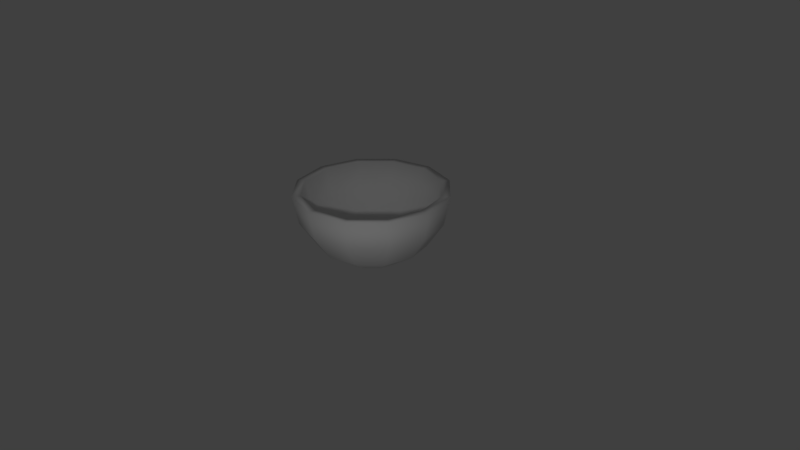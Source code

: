 # Source: bowl_empty.blend  (saved by Blender 2.77.0; exported with 4.5.12 LTS)
import bpy
from mathutils import Matrix  # noqa: F401  (used for matrix-valued properties, if any)

bpy.ops.wm.read_factory_settings(use_empty=True)
scene = bpy.context.scene
scene.name = 'Scene'

# ---- collections
col_collection_1 = bpy.data.collections.new('Collection 1'); scene.collection.children.link(col_collection_1)

# ---- materials (node trees are filled in below, after node groups)
mat_bowl = bpy.data.materials.new('Bowl')
mat_bowl.alpha_threshold = 0.0
mat_bowl.use_transparent_shadow = False
mat_bowl.roughness = 0.5

# ---- material node trees

# ---- world
world_world = bpy.data.worlds.new('World'); scene.world = world_world
world_world.color = (0.05088, 0.05088, 0.05088)
world_world.use_sun_shadow = False
world_world.sun_shadow_jitter_overblur = 0.0
world_world.cycles.sampling_method = 'MANUAL'

# ---- cameras
cam_camera = bpy.data.cameras.new('Camera')
cam_camera.clip_end = 100.0
cam_camera.lens = 35.0
cam_camera.sensor_width = 32.0
cam_camera.sensor_height = 18.0
cam_camera.ortho_scale = 7.314
cam_camera.dof.focus_distance = 0.0
cam_camera.dof.aperture_fstop = 128.0

# ---- lights
light_lamp = bpy.data.lights.new('Lamp', 'POINT')
light_lamp.transmission_factor = 0.0
light_lamp.cutoff_distance = 30.0
light_lamp.energy = 100.0
light_lamp.shadow_buffer_clip_start = 1.001
light_lamp.shadow_soft_size = 0.1
light_lamp.shadow_maximum_resolution = 0.006
light_lamp.use_absolute_resolution = True

# ---- meshes
me_bowl = bpy.data.meshes.new('Bowl')
me_bowl.from_pydata([(-1.0, 0.0, 0.9239), (-0.9239, 0.0, 0.5412), (-0.7071, 0.0, 0.2168), (-0.3827, 0.0, 9.768e-07), (-0.866, 0.5, 0.9239), (-0.8001, 0.4619, 0.5412), (-0.6124, 0.3536, 0.2168), (-0.3314, 0.1913, 9.768e-07), (-0.5, 0.866, 0.9239), (-0.4619, 0.8001, 0.5412), (-0.3536, 0.6124, 0.2168), (-0.1913, 0.3314, 9.768e-07), (-1.394e-07, 1.0, 0.9239), (-1.096e-07, 0.9239, 0.5412), (-1.394e-07, 0.7071, 0.2168), (-1.543e-07, 0.3827, 9.768e-07), (0.5, 0.866, 0.9239), (0.4619, 0.8001, 0.5412), (0.3536, 0.6124, 0.2168), (0.1913, 0.3314, 9.768e-07), (0.866, 0.5, 0.9239), (0.8001, 0.4619, 0.5412), (0.6124, 0.3536, 0.2168), (0.3314, 0.1913, 1e-06), (1.0, -4.57e-08, 0.9239), (0.9239, -4.57e-08, 0.5412), (0.7071, -4.57e-08, 0.2168), (0.3827, -1.589e-08, 9.768e-07), (0.866, -0.5, 0.9239), (0.8001, -0.4619, 0.5412), (0.6124, -0.3536, 0.2168), (0.3314, -0.1913, 9.768e-07), (0.5, -0.866, 0.9239), (0.4619, -0.8001, 0.5412), (0.3536, -0.6124, 0.2168), (0.1913, -0.3314, 9.768e-07), (-2.288e-07, -1.0, 0.9239), (-1.99e-07, -0.9239, 0.5412), (-2.288e-07, -0.7071, 0.2168), (-1.692e-07, -0.3827, 9.768e-07), (-0.5, -0.866, 0.9239), (-0.4619, -0.8001, 0.5412), (-0.3536, -0.6124, 0.2168), (-0.1913, -0.3314, 9.768e-07), (-0.866, -0.5, 0.9239), (-0.8001, -0.4619, 0.5412), (-0.6124, -0.3536, 0.2168), (-0.3314, -0.1913, 9.768e-07), (-0.8899, -1.811e-09, 0.9239), (-0.8222, -1.811e-09, 0.5833), (-0.6293, -1.811e-09, 0.2946), (-0.3406, -1.811e-09, 0.1017), (-0.7707, 0.445, 0.9239), (-0.712, 0.4111, 0.5833), (-0.545, 0.3146, 0.2946), (-0.2949, 0.1703, 0.1017), (-0.445, 0.7707, 0.9239), (-0.4111, 0.712, 0.5833), (-0.3146, 0.545, 0.2946), (-0.1703, 0.2949, 0.1017), (-1.374e-07, 0.8899, 0.9239), (-1.109e-07, 0.8222, 0.5833), (-1.374e-07, 0.6293, 0.2946), (-1.507e-07, 0.3406, 0.1017), (0.445, 0.7707, 0.9239), (0.4111, 0.712, 0.5833), (0.3146, 0.545, 0.2946), (0.1703, 0.2949, 0.1017), (0.7707, 0.445, 0.9239), (0.712, 0.4111, 0.5833), (0.545, 0.3146, 0.2946), (0.2949, 0.1703, 0.1017), (0.8899, -4.248e-08, 0.9239), (0.8222, -4.248e-08, 0.5833), (0.6293, -4.248e-08, 0.2946), (0.3406, -1.595e-08, 0.1017), (0.7707, -0.445, 0.9239), (0.712, -0.4111, 0.5833), (0.545, -0.3146, 0.2946), (0.2949, -0.1703, 0.1017), (0.445, -0.7707, 0.9239), (0.4111, -0.712, 0.5833), (0.3146, -0.545, 0.2946), (0.1703, -0.2949, 0.1017), (-2.17e-07, -0.8899, 0.9239), (-1.905e-07, -0.8222, 0.5833), (-2.17e-07, -0.6293, 0.2946), (-1.639e-07, -0.3406, 0.1017), (-0.445, -0.7707, 0.9239), (-0.4111, -0.712, 0.5833), (-0.3146, -0.545, 0.2946), (-0.1703, -0.2949, 0.1017), (-0.7707, -0.445, 0.9239), (-0.712, -0.4111, 0.5833), (-0.545, -0.3146, 0.2946), (-0.2949, -0.1703, 0.1017)], [], [(3, 2, 6, 7), (1, 0, 4, 5), (2, 1, 5, 6), (6, 5, 9, 10), (7, 6, 10, 11), (5, 4, 8, 9), (10, 9, 13, 14), (11, 10, 14, 15), (9, 8, 12, 13), (15, 14, 18, 19), (13, 12, 16, 17), (14, 13, 17, 18), (19, 18, 22, 23), (17, 16, 20, 21), (18, 17, 21, 22), (22, 21, 25, 26), (23, 22, 26, 27), (21, 20, 24, 25), (26, 25, 29, 30), (27, 26, 30, 31), (25, 24, 28, 29), (31, 30, 34, 35), (29, 28, 32, 33), (30, 29, 33, 34), (33, 32, 36, 37), (34, 33, 37, 38), (35, 34, 38, 39), (38, 37, 41, 42), (39, 38, 42, 43), (37, 36, 40, 41), (43, 42, 46, 47), (41, 40, 44, 45), (42, 41, 45, 46), (47, 46, 2, 3), (45, 44, 0, 1), (46, 45, 1, 2), (47, 3, 7, 11, 15, 19, 23, 27, 31, 35, 39, 43), (51, 55, 54, 50), (49, 53, 52, 48), (50, 54, 53, 49), (54, 58, 57, 53), (55, 59, 58, 54), (53, 57, 56, 52), (58, 62, 61, 57), (59, 63, 62, 58), (57, 61, 60, 56), (63, 67, 66, 62), (61, 65, 64, 60), (62, 66, 65, 61), (67, 71, 70, 66), (65, 69, 68, 64), (66, 70, 69, 65), (70, 74, 73, 69), (71, 75, 74, 70), (69, 73, 72, 68), (74, 78, 77, 73), (75, 79, 78, 74), (73, 77, 76, 72), (79, 83, 82, 78), (77, 81, 80, 76), (78, 82, 81, 77), (81, 85, 84, 80), (82, 86, 85, 81), (83, 87, 86, 82), (86, 90, 89, 85), (87, 91, 90, 86), (85, 89, 88, 84), (91, 95, 94, 90), (89, 93, 92, 88), (90, 94, 93, 89), (95, 51, 50, 94), (93, 49, 48, 92), (94, 50, 49, 93), (95, 91, 87, 83, 79, 75, 71, 67, 63, 59, 55, 51), (12, 60, 64, 16), (16, 64, 68, 20), (20, 68, 72, 24), (28, 76, 80, 32), (36, 84, 88, 40), (40, 88, 92, 44), (44, 92, 48, 0), (32, 80, 84, 36), (0, 48, 52, 4), (4, 52, 56, 8), (24, 72, 76, 28), (8, 56, 60, 12)])
me_bowl.polygons.foreach_set('use_smooth', [1, 1, 1, 1, 1, 1, 1, 1, 1, 1, 1, 1, 1, 1, 1, 1, 1, 1, 1, 1, 1, 1, 1, 1, 1, 1, 1, 1, 1, 1, 1, 1, 1, 1, 1, 1, 0, 1, 1, 1, 1, 1, 1, 1, 1, 1, 1, 1, 1, 1, 1, 1, 1, 1, 1, 1, 1, 1, 1, 1, 1, 1, 1, 1, 1, 1, 1, 1, 1, 1, 1, 1, 1, 1, 1, 1, 1, 1, 1, 1, 1, 1, 1, 1, 1, 1])
_k = set([(51, 55), (51, 95), (55, 59), (59, 63), (63, 67), (67, 71), (71, 75), (75, 79), (79, 83), (83, 87), (87, 91), (91, 95)])
me_bowl.attributes.new('sharp_edge', 'BOOLEAN', 'EDGE').data.foreach_set('value', [ (min(e.vertices), max(e.vertices)) in _k for e in me_bowl.edges])
_uv = me_bowl.uv_layers.new(name='UVMap')
_uv.uv.foreach_set('vector', [0.1771, 0.4935, 0.1942, 0.432, 0.2586, 0.4679, 0.212, 0.513, 0.6893, 0.6149, 0.7633, 0.6043, 0.7528, 0.6923, 0.6796, 0.6961, 0.631, 0.645, 0.6893, 0.6149, 0.6796, 0.6961, 0.6235, 0.7072, 0.6235, 0.7072, 0.6796, 0.6961, 0.6796, 0.79, 0.6235, 0.779, 0.212, 0.513, 0.2586, 0.4679, 0.2957, 0.5301, 0.2321, 0.5466, 0.6796, 0.6961, 0.7528, 0.6923, 0.7528, 0.7939, 0.6796, 0.79, 0.6235, 0.779, 0.6796, 0.79, 0.6893, 0.8713, 0.631, 0.8412, 0.2321, 0.5466, 0.2957, 0.5301, 0.2957, 0.602, 0.2321, 0.5855, 0.6796, 0.79, 0.7528, 0.7939, 0.7633, 0.8818, 0.6893, 0.8713, 0.2321, 0.5855, 0.2957, 0.602, 0.2586, 0.6642, 0.212, 0.6192, 0.513, 0.6149, 0.587, 0.6043, 0.5765, 0.6923, 0.5033, 0.6961, 0.4547, 0.645, 0.513, 0.6149, 0.5033, 0.6961, 0.4472, 0.7072, 0.212, 0.6192, 0.2586, 0.6642, 0.1942, 0.7001, 0.1771, 0.6386, 0.5033, 0.6961, 0.5765, 0.6923, 0.5765, 0.7939, 0.5033, 0.79, 0.4472, 0.7072, 0.5033, 0.6961, 0.5033, 0.79, 0.4472, 0.779, 0.4472, 0.779, 0.5033, 0.79, 0.513, 0.8713, 0.4547, 0.8412, 0.1771, 0.6386, 0.1942, 0.7001, 0.1198, 0.7001, 0.1369, 0.6386, 0.5033, 0.79, 0.5765, 0.7939, 0.587, 0.8818, 0.513, 0.8713, 0.6069, 0.5284, 0.5361, 0.5584, 0.5264, 0.4772, 0.5994, 0.4662, 0.1369, 0.6386, 0.1198, 0.7001, 0.05545, 0.6642, 0.102, 0.6192, 0.5361, 0.5584, 0.4577, 0.569, 0.4472, 0.481, 0.5264, 0.4772, 0.102, 0.6192, 0.05545, 0.6642, 0.01828, 0.602, 0.08193, 0.5855, 0.5264, 0.4772, 0.4472, 0.481, 0.4472, 0.3795, 0.5264, 0.3833, 0.5994, 0.4662, 0.5264, 0.4772, 0.5264, 0.3833, 0.5994, 0.3943, 0.5264, 0.3833, 0.4472, 0.3795, 0.4577, 0.2915, 0.5361, 0.3021, 0.5994, 0.3943, 0.5264, 0.3833, 0.5361, 0.3021, 0.6069, 0.3321, 0.08193, 0.5855, 0.01828, 0.602, 0.01828, 0.5301, 0.08193, 0.5466, 0.8031, 0.5284, 0.7323, 0.5584, 0.7226, 0.4772, 0.7957, 0.4662, 0.08193, 0.5466, 0.01828, 0.5301, 0.05545, 0.4679, 0.102, 0.513, 0.7323, 0.5584, 0.654, 0.569, 0.6434, 0.481, 0.7226, 0.4772, 0.102, 0.513, 0.05545, 0.4679, 0.1198, 0.432, 0.1369, 0.4935, 0.7226, 0.4772, 0.6434, 0.481, 0.6434, 0.3795, 0.7226, 0.3833, 0.7957, 0.4662, 0.7226, 0.4772, 0.7226, 0.3833, 0.7957, 0.3943, 0.1369, 0.4935, 0.1198, 0.432, 0.1942, 0.432, 0.1771, 0.4935, 0.7226, 0.3833, 0.6434, 0.3795, 0.654, 0.2915, 0.7323, 0.3021, 0.7957, 0.3943, 0.7226, 0.3833, 0.7323, 0.3021, 0.8031, 0.3321, 0.1369, 0.4935, 0.1771, 0.4935, 0.212, 0.513, 0.2321, 0.5466, 0.2321, 0.5855, 0.212, 0.6192, 0.1771, 0.6386, 0.1369, 0.6386, 0.102, 0.6192, 0.08193, 0.5855, 0.08193, 0.5466, 0.102, 0.513, 0.6196, 0.1842, 0.6375, 0.1542, 0.6941, 0.1689, 0.6611, 0.2242, 0.07681, 0.9729, 0.06817, 0.9006, 0.1333, 0.9041, 0.1426, 0.9823, 0.0249, 0.9462, 0.01828, 0.8908, 0.06817, 0.9006, 0.07681, 0.9729, 0.01828, 0.8908, 0.01828, 0.8269, 0.06817, 0.8171, 0.06817, 0.9006, 0.6375, 0.1542, 0.6375, 0.1196, 0.6941, 0.105, 0.6941, 0.1689, 0.06817, 0.9006, 0.06817, 0.8171, 0.1333, 0.8137, 0.1333, 0.9041, 0.01828, 0.8269, 0.0249, 0.7716, 0.07681, 0.7448, 0.06817, 0.8171, 0.6375, 0.1196, 0.6196, 0.08967, 0.6611, 0.04962, 0.6941, 0.105, 0.06817, 0.8171, 0.07681, 0.7448, 0.1426, 0.7354, 0.1333, 0.8137, 0.6196, 0.08967, 0.5886, 0.07238, 0.6038, 0.01766, 0.6611, 0.04962, 0.2377, 0.9729, 0.2291, 0.9006, 0.2942, 0.9041, 0.3036, 0.9823, 0.1858, 0.9462, 0.1792, 0.8908, 0.2291, 0.9006, 0.2377, 0.9729, 0.5886, 0.07238, 0.5528, 0.07238, 0.5376, 0.01766, 0.6038, 0.01766, 0.2291, 0.9006, 0.2291, 0.8171, 0.2942, 0.8137, 0.2942, 0.9041, 0.1792, 0.8908, 0.1792, 0.8269, 0.2291, 0.8171, 0.2291, 0.9006, 0.1792, 0.8269, 0.1858, 0.7716, 0.2377, 0.7448, 0.2291, 0.8171, 0.5528, 0.07238, 0.5218, 0.08967, 0.4803, 0.04962, 0.5376, 0.01766, 0.2291, 0.8171, 0.2377, 0.7448, 0.3036, 0.7354, 0.2942, 0.8137, 0.9817, 0.3277, 0.9751, 0.383, 0.9101, 0.3732, 0.9187, 0.3009, 0.5218, 0.08967, 0.5039, 0.1196, 0.4472, 0.105, 0.4803, 0.04962, 0.9187, 0.3009, 0.9101, 0.3732, 0.8396, 0.3698, 0.849, 0.2915, 0.5039, 0.1196, 0.5039, 0.1542, 0.4472, 0.1689, 0.4472, 0.105, 0.9101, 0.3732, 0.9101, 0.4567, 0.8396, 0.4602, 0.8396, 0.3698, 0.9751, 0.383, 0.9751, 0.4469, 0.9101, 0.4567, 0.9101, 0.3732, 0.9101, 0.4567, 0.9187, 0.5291, 0.849, 0.5385, 0.8396, 0.4602, 0.9751, 0.4469, 0.9817, 0.5023, 0.9187, 0.5291, 0.9101, 0.4567, 0.5039, 0.1542, 0.5218, 0.1842, 0.4803, 0.2242, 0.4472, 0.1689, 0.9419, 0.6405, 0.9353, 0.6958, 0.8703, 0.686, 0.8789, 0.6137, 0.5218, 0.1842, 0.5528, 0.2015, 0.5376, 0.2562, 0.4803, 0.2242, 0.8789, 0.6137, 0.8703, 0.686, 0.7998, 0.6826, 0.8092, 0.6043, 0.5528, 0.2015, 0.5886, 0.2015, 0.6038, 0.2562, 0.5376, 0.2562, 0.8703, 0.686, 0.8703, 0.7695, 0.7998, 0.773, 0.7998, 0.6826, 0.9353, 0.6958, 0.9353, 0.7597, 0.8703, 0.7695, 0.8703, 0.686, 0.5886, 0.2015, 0.6196, 0.1842, 0.6611, 0.2242, 0.6038, 0.2562, 0.8703, 0.7695, 0.8789, 0.8419, 0.8092, 0.8513, 0.7998, 0.773, 0.9353, 0.7597, 0.9419, 0.8151, 0.8789, 0.8419, 0.8703, 0.7695, 0.5886, 0.2015, 0.5528, 0.2015, 0.5218, 0.1842, 0.5039, 0.1542, 0.5039, 0.1196, 0.5218, 0.08967, 0.5528, 0.07238, 0.5886, 0.07238, 0.6196, 0.08967, 0.6375, 0.1196, 0.6375, 0.1542, 0.6196, 0.1842, 0.4107, 0.1564, 0.3891, 0.162, 0.3423, 0.08372, 0.3581, 0.06844, 0.3581, 0.06844, 0.3423, 0.08372, 0.2613, 0.03852, 0.267, 0.01766, 0.267, 0.01766, 0.2613, 0.03852, 0.1677, 0.03852, 0.1619, 0.01766, 0.07085, 0.06844, 0.08666, 0.08372, 0.03988, 0.162, 0.01828, 0.1564, 0.01828, 0.258, 0.03988, 0.2524, 0.08666, 0.3307, 0.07085, 0.3459, 0.07085, 0.3459, 0.08666, 0.3307, 0.1677, 0.3759, 0.1619, 0.3967, 0.1619, 0.3967, 0.1677, 0.3759, 0.2613, 0.3759, 0.267, 0.3967, 0.01828, 0.1564, 0.03988, 0.162, 0.03988, 0.2524, 0.01828, 0.258, 0.267, 0.3967, 0.2613, 0.3759, 0.3423, 0.3307, 0.3581, 0.3459, 0.3581, 0.3459, 0.3423, 0.3307, 0.3891, 0.2524, 0.4107, 0.258, 0.1619, 0.01766, 0.1677, 0.03852, 0.08666, 0.08372, 0.07085, 0.06844, 0.4107, 0.258, 0.3891, 0.2524, 0.3891, 0.162, 0.4107, 0.1564])
me_bowl.materials.append(mat_bowl)
me_bowl.use_remesh_preserve_volume = False
me_bowl.use_remesh_preserve_attributes = False
me_bowl.use_mirror_vertex_groups = False
me_bowl.update()

# ---- objects
ob_bowl = bpy.data.objects.new('Bowl', me_bowl)
ob_lamp = bpy.data.objects.new('Lamp', light_lamp)
ob_camera = bpy.data.objects.new('Camera', cam_camera)

# ---- transforms, parenting, visibility, modifiers, constraints
ob_bowl.location = (0.0, 0.0, 0.0)
ob_bowl.lineart.crease_threshold = 0.0
ob_lamp.location = (3.543, -3.672, 2.74)
ob_lamp.rotation_euler = (0.6503, 0.05522, 1.866)
ob_lamp.lock_rotations_4d = False
ob_lamp.empty_display_type = 'ARROWS'
ob_lamp.color = (0.0, 0.0, 0.0, 0.0)
ob_lamp.lineart.crease_threshold = 0.0
ob_camera.location = (7.481, -6.508, 5.344)
ob_camera.rotation_euler = (1.109, 0.01082, 0.8149)
ob_camera.lock_rotations_4d = False
ob_camera.empty_display_type = 'ARROWS'
ob_camera.color = (0.0, 0.0, 0.0, 0.0)
ob_camera.display_type = 'WIRE'
ob_camera.lineart.crease_threshold = 0.0

# ---- collection membership
col_collection_1.objects.link(ob_bowl)
col_collection_1.objects.link(ob_lamp)
col_collection_1.objects.link(ob_camera)

# ---- scene / render settings (as saved in the file)
scene.camera = ob_camera
scene.frame_start = 1; scene.frame_end = 250; scene.frame_set(11)
scene.render.engine = 'BLENDER_EEVEE_NEXT'
scene.render.resolution_percentage = 50
scene.render.dither_intensity = 0.0
scene.cycles.use_denoising = False
scene.cycles.samples = 128
scene.cycles.sampling_pattern = 'TABULATED_SOBOL'
scene.cycles.light_sampling_threshold = 0.0
scene.cycles.use_adaptive_sampling = False
scene.cycles.use_light_tree = False
scene.cycles.blur_glossy = 0.0
scene.cycles.sample_clamp_indirect = 0.0
scene.view_settings.view_transform = 'Standard'
bpy.context.view_layer.update()
